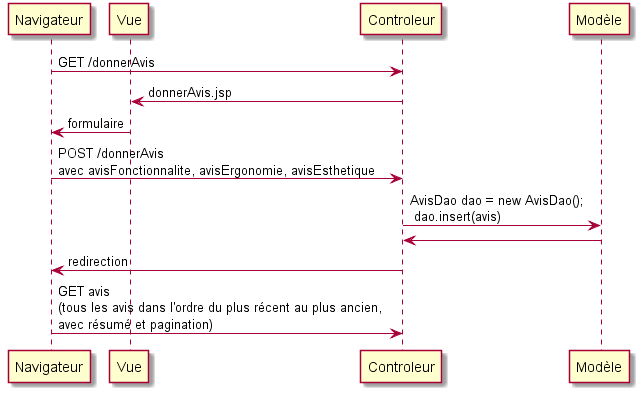

The diagram above was rendered by PlantUML. Its source (embedded in the PNG):
@startuml
participant Navigateur
participant Vue
participant Controleur
participant Modèle

Navigateur -> Controleur: GET /donnerAvis
Controleur -> Vue: donnerAvis.jsp
Vue -> Navigateur: formulaire
Navigateur -> Controleur: POST /donnerAvis \navec avisFonctionnalite, avisErgonomie, avisEsthetique
Controleur -> Modèle: AvisDao dao = new AvisDao();\n dao.insert(avis)
Modèle -> Controleur:
Controleur -> Navigateur: redirection
Navigateur -> Controleur: GET avis\n(tous les avis dans l'ordre du plus récent au plus ancien, \navec résumé et pagination)
@enduml